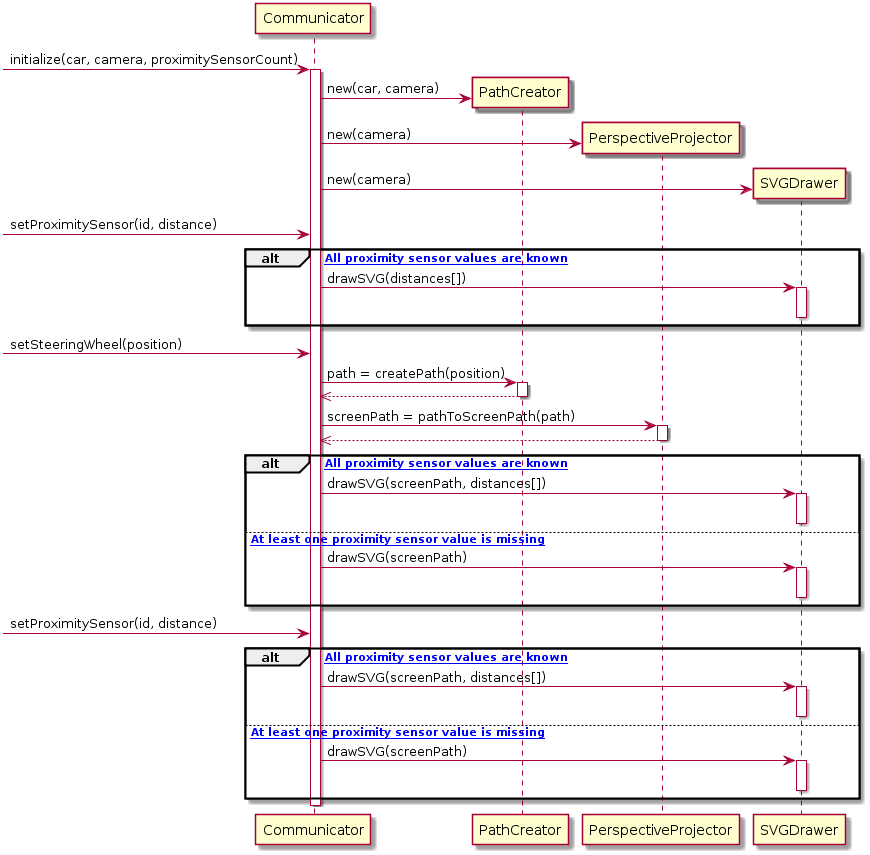

The diagram above was rendered by PlantUML. Its source (embedded in the PNG):
@startuml
->Communicator : initialize(car, camera, proximitySensorCount)
activate Communicator
create PathCreator
Communicator -> PathCreator : new(car, camera)
create PerspectiveProjector
Communicator -> PerspectiveProjector : new(camera)
create SVGDrawer
Communicator -> SVGDrawer : new(camera)
->Communicator : setProximitySensor(id, distance)
alt [ All proximity sensor values are known]
Communicator -> SVGDrawer : drawSVG(distances[])
activate SVGDrawer
deactivate SVGDrawer
end
->Communicator : setSteeringWheel(position)
Communicator->PathCreator : path = createPath(position)
activate PathCreator
PathCreator-->>Communicator
deactivate PathCreator
Communicator->PerspectiveProjector : screenPath = pathToScreenPath(path)
activate PerspectiveProjector
PerspectiveProjector-->>Communicator
deactivate PerspectiveProjector
alt [ All proximity sensor values are known]
Communicator->SVGDrawer : drawSVG(screenPath, distances[])
activate SVGDrawer
deactivate SVGDrawer
else [ At least one proximity sensor value is missing]
Communicator->SVGDrawer : drawSVG(screenPath)
activate SVGDrawer
deactivate SVGDrawer
end
-> Communicator : setProximitySensor(id, distance)
alt [ All proximity sensor values are known]
Communicator -> SVGDrawer : drawSVG(screenPath, distances[])
activate SVGDrawer
deactivate SVGDrawer
else [ At least one proximity sensor value is missing]
Communicator -> SVGDrawer : drawSVG(screenPath)
activate SVGDrawer
deactivate SVGDrawer
end
deactivate Communicator
@enduml